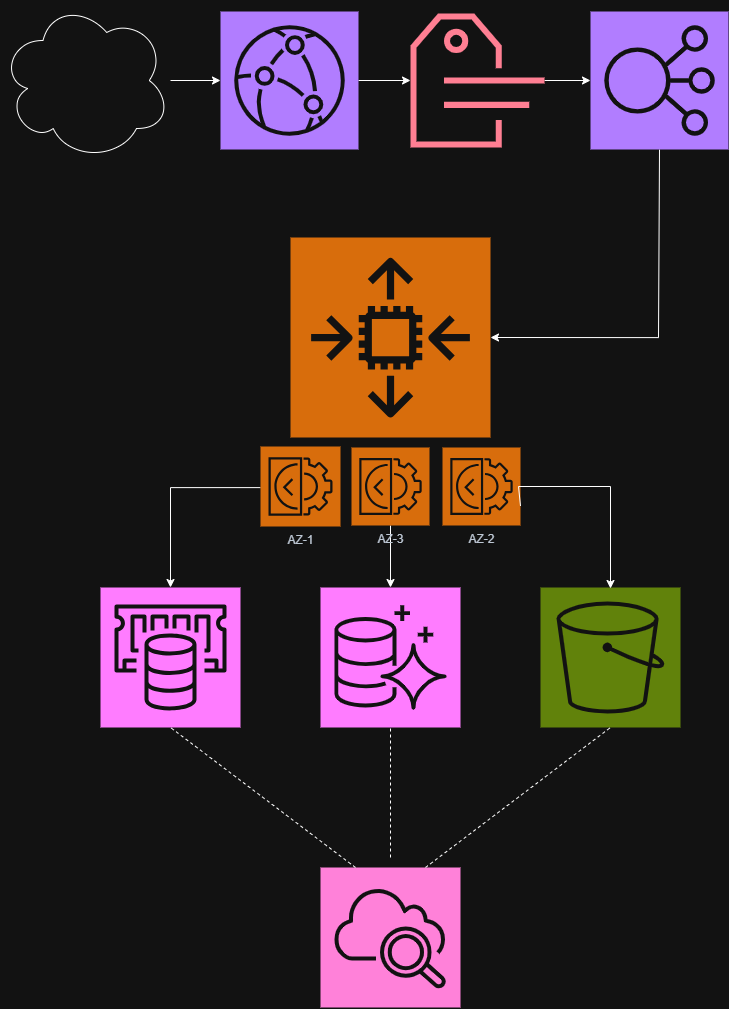

The diagram above was exported from draw.io. Its source (the exported page's mxGraphModel, read from the mxfile embedded in the PNG):
<mxGraphModel dx="2244" dy="1249" grid="1" gridSize="10" guides="1" tooltips="1" connect="1" arrows="1" fold="1" page="1" pageScale="1" pageWidth="850" pageHeight="1100" math="0" shadow="0">
  <root>
    <mxCell id="0" />
    <mxCell id="1" parent="0" />
    <mxCell id="G52VT2d3M83J0N6qoFtf-10" edge="1" parent="1" source="IsQE_tZeMX82qIodSmVn-1" style="edgeStyle=orthogonalEdgeStyle;rounded=0;orthogonalLoop=1;jettySize=auto;html=1;" target="IsQE_tZeMX82qIodSmVn-2" value="">
      <mxGeometry relative="1" as="geometry" />
    </mxCell>
    <mxCell id="IsQE_tZeMX82qIodSmVn-1" parent="1" style="ellipse;shape=cloud;whiteSpace=wrap;html=1;" value="" vertex="1">
      <mxGeometry height="160" width="170" x="50" y="173" as="geometry" />
    </mxCell>
    <mxCell id="G52VT2d3M83J0N6qoFtf-11" edge="1" parent="1" source="IsQE_tZeMX82qIodSmVn-2" style="edgeStyle=orthogonalEdgeStyle;rounded=0;orthogonalLoop=1;jettySize=auto;html=1;" target="IsQE_tZeMX82qIodSmVn-3" value="">
      <mxGeometry relative="1" as="geometry" />
    </mxCell>
    <mxCell id="IsQE_tZeMX82qIodSmVn-2" parent="1" style="sketch=0;points=[[0,0,0],[0.25,0,0],[0.5,0,0],[0.75,0,0],[1,0,0],[0,1,0],[0.25,1,0],[0.5,1,0],[0.75,1,0],[1,1,0],[0,0.25,0],[0,0.5,0],[0,0.75,0],[1,0.25,0],[1,0.5,0],[1,0.75,0]];outlineConnect=0;fontColor=#232F3E;fillColor=#8C4FFF;strokeColor=#ffffff;dashed=0;verticalLabelPosition=bottom;verticalAlign=top;align=center;html=1;fontSize=12;fontStyle=0;aspect=fixed;shape=mxgraph.aws4.resourceIcon;resIcon=mxgraph.aws4.cloudfront;" value="" vertex="1">
      <mxGeometry height="138" width="138" x="270" y="184" as="geometry" />
    </mxCell>
    <mxCell id="G52VT2d3M83J0N6qoFtf-12" edge="1" parent="1" source="IsQE_tZeMX82qIodSmVn-3" style="edgeStyle=orthogonalEdgeStyle;rounded=0;orthogonalLoop=1;jettySize=auto;html=1;" target="IsQE_tZeMX82qIodSmVn-4" value="">
      <mxGeometry relative="1" as="geometry" />
    </mxCell>
    <mxCell id="IsQE_tZeMX82qIodSmVn-3" parent="1" style="sketch=0;outlineConnect=0;fontColor=#232F3E;gradientColor=none;fillColor=#DD344C;strokeColor=none;dashed=0;verticalLabelPosition=bottom;verticalAlign=top;align=center;html=1;fontSize=12;fontStyle=0;aspect=fixed;pointerEvents=1;shape=mxgraph.aws4.waf_labels;" value="" vertex="1">
      <mxGeometry height="134" width="134" x="460" y="186" as="geometry" />
    </mxCell>
    <mxCell id="G52VT2d3M83J0N6qoFtf-16" edge="1" parent="1" source="IsQE_tZeMX82qIodSmVn-4" style="edgeStyle=orthogonalEdgeStyle;rounded=0;orthogonalLoop=1;jettySize=auto;html=1;entryX=1;entryY=0.5;entryDx=0;entryDy=0;entryPerimeter=0;exitX=0.5;exitY=1;exitDx=0;exitDy=0;exitPerimeter=0;" target="G52VT2d3M83J0N6qoFtf-1">
      <mxGeometry relative="1" as="geometry">
        <Array as="points">
          <mxPoint x="708" y="510" />
        </Array>
        <mxPoint x="708" y="342" as="sourcePoint" />
        <mxPoint x="708" y="540" as="targetPoint" />
      </mxGeometry>
    </mxCell>
    <mxCell id="IsQE_tZeMX82qIodSmVn-4" parent="1" style="sketch=0;points=[[0,0,0],[0.25,0,0],[0.5,0,0],[0.75,0,0],[1,0,0],[0,1,0],[0.25,1,0],[0.5,1,0],[0.75,1,0],[1,1,0],[0,0.25,0],[0,0.5,0],[0,0.75,0],[1,0.25,0],[1,0.5,0],[1,0.75,0]];outlineConnect=0;fontColor=#232F3E;fillColor=#8C4FFF;strokeColor=#ffffff;dashed=0;verticalLabelPosition=bottom;verticalAlign=top;align=center;html=1;fontSize=12;fontStyle=0;aspect=fixed;shape=mxgraph.aws4.resourceIcon;resIcon=mxgraph.aws4.elastic_load_balancing;" value="" vertex="1">
      <mxGeometry height="138" width="138" x="640" y="184" as="geometry" />
    </mxCell>
    <mxCell id="G52VT2d3M83J0N6qoFtf-1" parent="1" style="sketch=0;points=[[0,0,0],[0.25,0,0],[0.5,0,0],[0.75,0,0],[1,0,0],[0,1,0],[0.25,1,0],[0.5,1,0],[0.75,1,0],[1,1,0],[0,0.25,0],[0,0.5,0],[0,0.75,0],[1,0.25,0],[1,0.5,0],[1,0.75,0]];outlineConnect=0;fontColor=#232F3E;fillColor=#ED7100;strokeColor=#ffffff;dashed=0;verticalLabelPosition=bottom;verticalAlign=top;align=center;html=1;fontSize=12;fontStyle=0;aspect=fixed;shape=mxgraph.aws4.resourceIcon;resIcon=mxgraph.aws4.auto_scaling2;" value="" vertex="1">
      <mxGeometry height="200" width="200" x="340" y="410" as="geometry" />
    </mxCell>
    <mxCell id="G52VT2d3M83J0N6qoFtf-20" edge="1" parent="1" source="G52VT2d3M83J0N6qoFtf-2" style="edgeStyle=orthogonalEdgeStyle;rounded=0;orthogonalLoop=1;jettySize=auto;html=1;" target="G52VT2d3M83J0N6qoFtf-6" value="">
      <mxGeometry relative="1" as="geometry" />
    </mxCell>
    <mxCell id="G52VT2d3M83J0N6qoFtf-2" parent="1" style="sketch=0;points=[[0,0,0],[0.25,0,0],[0.5,0,0],[0.75,0,0],[1,0,0],[0,1,0],[0.25,1,0],[0.5,1,0],[0.75,1,0],[1,1,0],[0,0.25,0],[0,0.5,0],[0,0.75,0],[1,0.25,0],[1,0.5,0],[1,0.75,0]];outlineConnect=0;fontColor=#232F3E;fillColor=#ED7100;strokeColor=#ffffff;dashed=0;verticalLabelPosition=bottom;verticalAlign=top;align=center;html=1;fontSize=12;fontStyle=0;aspect=fixed;shape=mxgraph.aws4.resourceIcon;resIcon=mxgraph.aws4.ec2_image_builder;" value="AZ-3" vertex="1">
      <mxGeometry height="78" width="78" x="401" y="620" as="geometry" />
    </mxCell>
    <mxCell id="G52VT2d3M83J0N6qoFtf-18" edge="1" parent="1" source="G52VT2d3M83J0N6qoFtf-3" style="edgeStyle=orthogonalEdgeStyle;rounded=0;orthogonalLoop=1;jettySize=auto;html=1;entryX=0.5;entryY=0;entryDx=0;entryDy=0;entryPerimeter=0;" target="G52VT2d3M83J0N6qoFtf-5">
      <mxGeometry relative="1" as="geometry">
        <Array as="points">
          <mxPoint x="220" y="660" />
        </Array>
        <mxPoint x="240" y="740" as="targetPoint" />
      </mxGeometry>
    </mxCell>
    <mxCell id="G52VT2d3M83J0N6qoFtf-3" parent="1" style="sketch=0;points=[[0,0,0],[0.25,0,0],[0.5,0,0],[0.75,0,0],[1,0,0],[0,1,0],[0.25,1,0],[0.5,1,0],[0.75,1,0],[1,1,0],[0,0.25,0],[0,0.5,0],[0,0.75,0],[1,0.25,0],[1,0.5,0],[1,0.75,0]];outlineConnect=0;fontColor=#232F3E;fillColor=#ED7100;strokeColor=#ffffff;dashed=0;verticalLabelPosition=bottom;verticalAlign=top;align=center;html=1;fontSize=12;fontStyle=0;aspect=fixed;shape=mxgraph.aws4.resourceIcon;resIcon=mxgraph.aws4.ec2_image_builder;" value="AZ-1" vertex="1">
      <mxGeometry height="80" width="80" x="310" y="619" as="geometry" />
    </mxCell>
    <mxCell id="G52VT2d3M83J0N6qoFtf-4" parent="1" style="sketch=0;points=[[0,0,0],[0.25,0,0],[0.5,0,0],[0.75,0,0],[1,0,0],[0,1,0],[0.25,1,0],[0.5,1,0],[0.75,1,0],[1,1,0],[0,0.25,0],[0,0.5,0],[0,0.75,0],[1,0.25,0],[1,0.5,0],[1,0.75,0]];outlineConnect=0;fontColor=#232F3E;fillColor=#ED7100;strokeColor=#ffffff;dashed=0;verticalLabelPosition=bottom;verticalAlign=top;align=center;html=1;fontSize=12;fontStyle=0;aspect=fixed;shape=mxgraph.aws4.resourceIcon;resIcon=mxgraph.aws4.ec2_image_builder;" value="AZ-2" vertex="1">
      <mxGeometry height="78" width="78" x="492" y="620" as="geometry" />
    </mxCell>
    <mxCell id="G52VT2d3M83J0N6qoFtf-5" parent="1" style="sketch=0;points=[[0,0,0],[0.25,0,0],[0.5,0,0],[0.75,0,0],[1,0,0],[0,1,0],[0.25,1,0],[0.5,1,0],[0.75,1,0],[1,1,0],[0,0.25,0],[0,0.5,0],[0,0.75,0],[1,0.25,0],[1,0.5,0],[1,0.75,0]];outlineConnect=0;fontColor=#232F3E;fillColor=#C925D1;strokeColor=#ffffff;dashed=0;verticalLabelPosition=bottom;verticalAlign=top;align=center;html=1;fontSize=12;fontStyle=0;aspect=fixed;shape=mxgraph.aws4.resourceIcon;resIcon=mxgraph.aws4.elasticache;" value="" vertex="1">
      <mxGeometry height="140" width="140" x="150" y="760" as="geometry" />
    </mxCell>
    <mxCell id="G52VT2d3M83J0N6qoFtf-6" parent="1" style="sketch=0;points=[[0,0,0],[0.25,0,0],[0.5,0,0],[0.75,0,0],[1,0,0],[0,1,0],[0.25,1,0],[0.5,1,0],[0.75,1,0],[1,1,0],[0,0.25,0],[0,0.5,0],[0,0.75,0],[1,0.25,0],[1,0.5,0],[1,0.75,0]];outlineConnect=0;fontColor=#232F3E;fillColor=#C925D1;strokeColor=#ffffff;dashed=0;verticalLabelPosition=bottom;verticalAlign=top;align=center;html=1;fontSize=12;fontStyle=0;aspect=fixed;shape=mxgraph.aws4.resourceIcon;resIcon=mxgraph.aws4.aurora;" value="" vertex="1">
      <mxGeometry height="140" width="140" x="370" y="760" as="geometry" />
    </mxCell>
    <mxCell id="G52VT2d3M83J0N6qoFtf-7" parent="1" style="sketch=0;points=[[0,0,0],[0.25,0,0],[0.5,0,0],[0.75,0,0],[1,0,0],[0,1,0],[0.25,1,0],[0.5,1,0],[0.75,1,0],[1,1,0],[0,0.25,0],[0,0.5,0],[0,0.75,0],[1,0.25,0],[1,0.5,0],[1,0.75,0]];outlineConnect=0;fontColor=#232F3E;fillColor=#7AA116;strokeColor=#ffffff;dashed=0;verticalLabelPosition=bottom;verticalAlign=top;align=center;html=1;fontSize=12;fontStyle=0;aspect=fixed;shape=mxgraph.aws4.resourceIcon;resIcon=mxgraph.aws4.s3;" value="" vertex="1">
      <mxGeometry height="140" width="140" x="590" y="760" as="geometry" />
    </mxCell>
    <mxCell id="G52VT2d3M83J0N6qoFtf-8" parent="1" style="sketch=0;points=[[0,0,0],[0.25,0,0],[0.5,0,0],[0.75,0,0],[1,0,0],[0,1,0],[0.25,1,0],[0.5,1,0],[0.75,1,0],[1,1,0],[0,0.25,0],[0,0.5,0],[0,0.75,0],[1,0.25,0],[1,0.5,0],[1,0.75,0]];points=[[0,0,0],[0.25,0,0],[0.5,0,0],[0.75,0,0],[1,0,0],[0,1,0],[0.25,1,0],[0.5,1,0],[0.75,1,0],[1,1,0],[0,0.25,0],[0,0.5,0],[0,0.75,0],[1,0.25,0],[1,0.5,0],[1,0.75,0]];outlineConnect=0;fontColor=#232F3E;fillColor=#E7157B;strokeColor=#ffffff;dashed=0;verticalLabelPosition=bottom;verticalAlign=top;align=center;html=1;fontSize=12;fontStyle=0;aspect=fixed;shape=mxgraph.aws4.resourceIcon;resIcon=mxgraph.aws4.cloudwatch_2;" value="" vertex="1">
      <mxGeometry height="140" width="140" x="370" y="1040" as="geometry" />
    </mxCell>
    <mxCell id="G52VT2d3M83J0N6qoFtf-19" edge="1" parent="1" source="G52VT2d3M83J0N6qoFtf-4" style="edgeStyle=orthogonalEdgeStyle;rounded=0;orthogonalLoop=1;jettySize=auto;html=1;exitX=1;exitY=0.75;exitDx=0;exitDy=0;exitPerimeter=0;entryX=0.5;entryY=0;entryDx=0;entryDy=0;entryPerimeter=0;">
      <mxGeometry relative="1" as="geometry">
        <Array as="points">
          <mxPoint x="568" y="659" />
          <mxPoint x="660" y="659" />
        </Array>
        <mxPoint x="660" y="761" as="targetPoint" />
      </mxGeometry>
    </mxCell>
    <mxCell id="G52VT2d3M83J0N6qoFtf-21" edge="1" parent="1" source="G52VT2d3M83J0N6qoFtf-8" style="endArrow=none;dashed=1;html=1;rounded=0;exitX=0.25;exitY=0;exitDx=0;exitDy=0;exitPerimeter=0;entryX=0.5;entryY=1;entryDx=0;entryDy=0;entryPerimeter=0;" target="G52VT2d3M83J0N6qoFtf-5" value="">
      <mxGeometry height="50" relative="1" width="50" as="geometry">
        <mxPoint x="210" y="950" as="sourcePoint" />
        <mxPoint x="260" y="900" as="targetPoint" />
      </mxGeometry>
    </mxCell>
    <mxCell id="G52VT2d3M83J0N6qoFtf-22" edge="1" parent="1" style="endArrow=none;dashed=1;html=1;rounded=0;entryX=0.5;entryY=1;entryDx=0;entryDy=0;entryPerimeter=0;" target="G52VT2d3M83J0N6qoFtf-6" value="">
      <mxGeometry height="50" relative="1" width="50" as="geometry">
        <mxPoint x="440" y="1030" as="sourcePoint" />
        <mxPoint x="480" y="940" as="targetPoint" />
      </mxGeometry>
    </mxCell>
    <mxCell id="G52VT2d3M83J0N6qoFtf-23" edge="1" parent="1" source="G52VT2d3M83J0N6qoFtf-8" style="endArrow=none;dashed=1;html=1;rounded=0;entryX=0.5;entryY=1;entryDx=0;entryDy=0;entryPerimeter=0;exitX=0.75;exitY=0;exitDx=0;exitDy=0;exitPerimeter=0;" target="G52VT2d3M83J0N6qoFtf-7" value="">
      <mxGeometry height="50" relative="1" width="50" as="geometry">
        <mxPoint x="580" y="1010" as="sourcePoint" />
        <mxPoint x="630" y="960" as="targetPoint" />
      </mxGeometry>
    </mxCell>
  </root>
</mxGraphModel>